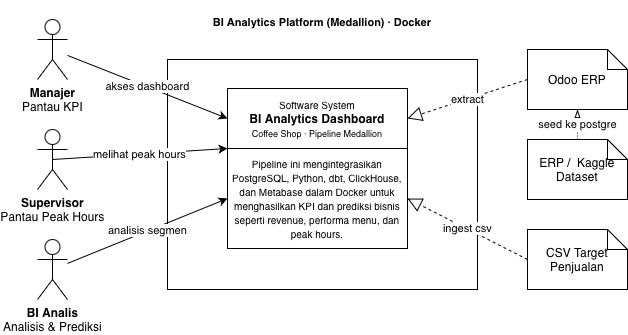

The diagram above was exported from draw.io. Its source (the exported page's mxGraphModel, read from the mxfile embedded in the PNG):
<mxGraphModel dx="778" dy="543" grid="1" gridSize="10" guides="1" tooltips="1" connect="1" arrows="1" fold="1" page="1" pageScale="1" pageWidth="850" pageHeight="1100" math="0" shadow="0">
  <root>
    <mxCell id="0" />
    <mxCell id="1" parent="0" />
    <mxCell id="7PRJlfMX60XchLHT_cdt-2" parent="1" style="shape=umlActor;verticalLabelPosition=bottom;verticalAlign=top;html=1;outlineConnect=0;" value="&lt;b&gt;Manajer&lt;/b&gt;&lt;div&gt;Pantau KPI&lt;/div&gt;" vertex="1">
      <mxGeometry height="60" width="30" x="160" y="200" as="geometry" />
    </mxCell>
    <mxCell id="7PRJlfMX60XchLHT_cdt-3" parent="1" style="shape=umlActor;verticalLabelPosition=bottom;verticalAlign=top;html=1;outlineConnect=0;" value="&lt;b&gt;Supervisor&lt;/b&gt;&lt;div&gt;Pantau Peak Hours&lt;/div&gt;" vertex="1">
      <mxGeometry height="60" width="30" x="160" y="310" as="geometry" />
    </mxCell>
    <mxCell id="7PRJlfMX60XchLHT_cdt-5" parent="1" style="shape=umlActor;verticalLabelPosition=bottom;verticalAlign=top;html=1;outlineConnect=0;" value="&lt;b&gt;BI Analis&lt;/b&gt;&lt;div&gt;Analisis &amp;amp; Prediksi&lt;/div&gt;" vertex="1">
      <mxGeometry height="60" width="30" x="160" y="420" as="geometry" />
    </mxCell>
    <mxCell id="7PRJlfMX60XchLHT_cdt-6" parent="1" style="rounded=0;whiteSpace=wrap;html=1;align=center;labelPosition=center;verticalLabelPosition=top;verticalAlign=bottom;" value="&#10;&lt;span style=&quot;color: rgb(0, 0, 0); font-family: &amp;quot;Anthropic Sans&amp;quot;, sans-serif; font-size: 11px; font-style: normal; font-variant-ligatures: normal; font-variant-caps: normal; font-weight: 700; letter-spacing: normal; orphans: 2; text-indent: 0px; text-transform: none; widows: 2; word-spacing: 0px; -webkit-text-stroke-width: 0px; white-space: nowrap; text-decoration-thickness: initial; text-decoration-style: initial; text-decoration-color: initial; float: none; display: inline !important;&quot;&gt;BI Analytics Platform (Medallion) · Docker&lt;/span&gt;&#10;&#10;" vertex="1">
      <mxGeometry height="230" width="310" x="290" y="240" as="geometry" />
    </mxCell>
    <mxCell id="7PRJlfMX60XchLHT_cdt-9" connectable="0" parent="1" style="group" value="" vertex="1">
      <mxGeometry height="160" width="180" x="350" y="269" as="geometry" />
    </mxCell>
    <mxCell id="7PRJlfMX60XchLHT_cdt-7" parent="7PRJlfMX60XchLHT_cdt-9" style="rounded=0;whiteSpace=wrap;html=1;" value="&lt;div&gt;&lt;font style=&quot;font-size: 10px;&quot;&gt;Software System&lt;/font&gt;&lt;/div&gt;&lt;b&gt;BI Analytics Dashboard&lt;/b&gt;&lt;div&gt;&lt;span style=&quot;font-family: &amp;quot;Anthropic Sans&amp;quot;, sans-serif; text-align: start; white-space: nowrap;&quot;&gt;&lt;font style=&quot;font-size: 9px;&quot;&gt;Coffee Shop · Pipeline Medallion&lt;/font&gt;&lt;/span&gt;&lt;b&gt;&lt;/b&gt;&lt;/div&gt;" vertex="1">
      <mxGeometry height="60" width="180" as="geometry" />
    </mxCell>
    <mxCell id="7PRJlfMX60XchLHT_cdt-8" parent="7PRJlfMX60XchLHT_cdt-9" style="rounded=0;whiteSpace=wrap;html=1;" value="&lt;font style=&quot;font-size: 10px;&quot;&gt;Pipeline ini mengintegrasikan PostgreSQL, Python, dbt, ClickHouse, dan Metabase dalam Docker untuk menghasilkan KPI dan prediksi bisnis seperti revenue, performa menu, dan peak hours.&lt;/font&gt;" vertex="1">
      <mxGeometry height="100" width="180" y="60" as="geometry" />
    </mxCell>
    <mxCell id="7PRJlfMX60XchLHT_cdt-10" parent="1" style="shape=note;size=20;whiteSpace=wrap;html=1;" value="Odoo ERP" vertex="1">
      <mxGeometry height="60" width="100" x="650" y="230" as="geometry" />
    </mxCell>
    <mxCell id="7PRJlfMX60XchLHT_cdt-11" parent="1" style="shape=note;size=20;whiteSpace=wrap;html=1;" value="CSV Target Penjualan" vertex="1">
      <mxGeometry height="60" width="100" x="650" y="410" as="geometry" />
    </mxCell>
    <mxCell id="7PRJlfMX60XchLHT_cdt-12" edge="1" parent="1" source="7PRJlfMX60XchLHT_cdt-2" style="endArrow=classic;html=1;rounded=0;entryX=0;entryY=0.5;entryDx=0;entryDy=0;" target="7PRJlfMX60XchLHT_cdt-7" value="akses dashboard">
      <mxGeometry height="50" relative="1" width="50" as="geometry">
        <mxPoint x="460" y="350" as="sourcePoint" />
        <mxPoint x="510" y="300" as="targetPoint" />
      </mxGeometry>
    </mxCell>
    <mxCell id="7PRJlfMX60XchLHT_cdt-13" edge="1" parent="1" source="7PRJlfMX60XchLHT_cdt-3" style="endArrow=classic;html=1;rounded=0;entryX=0;entryY=0;entryDx=0;entryDy=0;exitX=0.5;exitY=0.5;exitDx=0;exitDy=0;exitPerimeter=0;" target="7PRJlfMX60XchLHT_cdt-8" value="melihat peak hours">
      <mxGeometry height="50" relative="1" width="50" as="geometry">
        <mxPoint x="200" y="249" as="sourcePoint" />
        <mxPoint x="370" y="350" as="targetPoint" />
      </mxGeometry>
    </mxCell>
    <mxCell id="7PRJlfMX60XchLHT_cdt-14" edge="1" parent="1" source="7PRJlfMX60XchLHT_cdt-5" style="endArrow=classic;html=1;rounded=0;entryX=0;entryY=0.5;entryDx=0;entryDy=0;" target="7PRJlfMX60XchLHT_cdt-8" value="analisis segmen">
      <mxGeometry height="50" relative="1" width="50" as="geometry">
        <mxPoint x="185" y="350" as="sourcePoint" />
        <mxPoint x="370" y="350" as="targetPoint" />
      </mxGeometry>
    </mxCell>
    <mxCell id="7PRJlfMX60XchLHT_cdt-15" edge="1" parent="1" source="7PRJlfMX60XchLHT_cdt-10" style="endArrow=block;dashed=1;endFill=0;endSize=12;html=1;rounded=0;exitX=0;exitY=0.5;exitDx=0;exitDy=0;exitPerimeter=0;entryX=1;entryY=0.5;entryDx=0;entryDy=0;" target="7PRJlfMX60XchLHT_cdt-7" value="extract">
      <mxGeometry relative="1" width="160" as="geometry">
        <mxPoint x="580" y="520" as="sourcePoint" />
        <mxPoint x="740" y="520" as="targetPoint" />
      </mxGeometry>
    </mxCell>
    <mxCell id="7PRJlfMX60XchLHT_cdt-16" edge="1" parent="1" source="7PRJlfMX60XchLHT_cdt-11" style="endArrow=block;dashed=1;endFill=0;endSize=12;html=1;rounded=0;exitX=0;exitY=0.5;exitDx=0;exitDy=0;exitPerimeter=0;entryX=1;entryY=0.5;entryDx=0;entryDy=0;" target="7PRJlfMX60XchLHT_cdt-8" value="ingest csv">
      <mxGeometry relative="1" width="160" as="geometry">
        <mxPoint x="660" y="270" as="sourcePoint" />
        <mxPoint x="550" y="320" as="targetPoint" />
      </mxGeometry>
    </mxCell>
    <mxCell id="7PRJlfMX60XchLHT_cdt-20" edge="1" parent="1" source="7PRJlfMX60XchLHT_cdt-19" style="edgeStyle=orthogonalEdgeStyle;rounded=0;orthogonalLoop=1;jettySize=auto;html=1;dashed=1;dashPattern=1 2;endArrow=blockThin;endFill=0;" target="7PRJlfMX60XchLHT_cdt-10" value="seed ke postgre">
      <mxGeometry relative="1" as="geometry" />
    </mxCell>
    <mxCell id="7PRJlfMX60XchLHT_cdt-19" parent="1" style="shape=note;size=20;whiteSpace=wrap;html=1;" value="ERP /&amp;nbsp; Kaggle Dataset" vertex="1">
      <mxGeometry height="60" width="100" x="650" y="320" as="geometry" />
    </mxCell>
  </root>
</mxGraphModel>